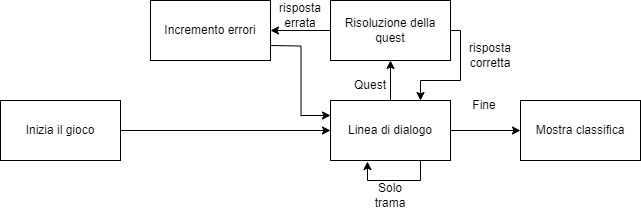

The diagram above was exported from draw.io. Its source (the exported page's mxGraphModel, read from the mxfile embedded in the PNG):
<mxGraphModel dx="1432" dy="738" grid="1" gridSize="10" guides="1" tooltips="1" connect="1" arrows="1" fold="1" page="1" pageScale="1" pageWidth="827" pageHeight="1169" math="0" shadow="0">
  <root>
    <mxCell id="0" />
    <mxCell id="1" parent="0" />
    <mxCell id="AWHT5TuiJ98jWAusrRUZ-3" style="edgeStyle=orthogonalEdgeStyle;rounded=0;orthogonalLoop=1;jettySize=auto;html=1;exitX=1;exitY=0.5;exitDx=0;exitDy=0;entryX=0;entryY=0.5;entryDx=0;entryDy=0;" edge="1" parent="1" source="AWHT5TuiJ98jWAusrRUZ-1" target="AWHT5TuiJ98jWAusrRUZ-2">
      <mxGeometry relative="1" as="geometry" />
    </mxCell>
    <mxCell id="AWHT5TuiJ98jWAusrRUZ-1" value="Inizia il gioco" style="rounded=0;whiteSpace=wrap;html=1;" vertex="1" parent="1">
      <mxGeometry x="40" y="260" width="120" height="60" as="geometry" />
    </mxCell>
    <mxCell id="AWHT5TuiJ98jWAusrRUZ-5" style="edgeStyle=orthogonalEdgeStyle;rounded=0;orthogonalLoop=1;jettySize=auto;html=1;exitX=0.5;exitY=0;exitDx=0;exitDy=0;entryX=0.5;entryY=1;entryDx=0;entryDy=0;" edge="1" parent="1" source="AWHT5TuiJ98jWAusrRUZ-2" target="AWHT5TuiJ98jWAusrRUZ-4">
      <mxGeometry relative="1" as="geometry" />
    </mxCell>
    <mxCell id="AWHT5TuiJ98jWAusrRUZ-27" style="edgeStyle=orthogonalEdgeStyle;rounded=0;orthogonalLoop=1;jettySize=auto;html=1;exitX=1;exitY=0.5;exitDx=0;exitDy=0;" edge="1" parent="1" source="AWHT5TuiJ98jWAusrRUZ-2" target="AWHT5TuiJ98jWAusrRUZ-21">
      <mxGeometry relative="1" as="geometry" />
    </mxCell>
    <mxCell id="AWHT5TuiJ98jWAusrRUZ-2" value="Linea di dialogo" style="rounded=0;whiteSpace=wrap;html=1;" vertex="1" parent="1">
      <mxGeometry x="370" y="260" width="120" height="60" as="geometry" />
    </mxCell>
    <mxCell id="AWHT5TuiJ98jWAusrRUZ-16" style="edgeStyle=orthogonalEdgeStyle;rounded=0;orthogonalLoop=1;jettySize=auto;html=1;exitX=1;exitY=0.5;exitDx=0;exitDy=0;entryX=0.75;entryY=0;entryDx=0;entryDy=0;" edge="1" parent="1" source="AWHT5TuiJ98jWAusrRUZ-4" target="AWHT5TuiJ98jWAusrRUZ-2">
      <mxGeometry relative="1" as="geometry">
        <Array as="points">
          <mxPoint x="500" y="190" />
          <mxPoint x="500" y="240" />
          <mxPoint x="460" y="240" />
        </Array>
      </mxGeometry>
    </mxCell>
    <mxCell id="AWHT5TuiJ98jWAusrRUZ-24" style="edgeStyle=orthogonalEdgeStyle;rounded=0;orthogonalLoop=1;jettySize=auto;html=1;exitX=0;exitY=0.5;exitDx=0;exitDy=0;entryX=1;entryY=0.5;entryDx=0;entryDy=0;" edge="1" parent="1" source="AWHT5TuiJ98jWAusrRUZ-4">
      <mxGeometry relative="1" as="geometry">
        <mxPoint x="310" y="190" as="targetPoint" />
      </mxGeometry>
    </mxCell>
    <mxCell id="AWHT5TuiJ98jWAusrRUZ-4" value="Risoluzione della quest" style="rounded=0;whiteSpace=wrap;html=1;" vertex="1" parent="1">
      <mxGeometry x="370" y="160" width="120" height="60" as="geometry" />
    </mxCell>
    <mxCell id="AWHT5TuiJ98jWAusrRUZ-6" value="Quest" style="text;html=1;align=center;verticalAlign=middle;whiteSpace=wrap;rounded=0;" vertex="1" parent="1">
      <mxGeometry x="380" y="230" width="60" height="30" as="geometry" />
    </mxCell>
    <mxCell id="AWHT5TuiJ98jWAusrRUZ-7" style="edgeStyle=orthogonalEdgeStyle;rounded=0;orthogonalLoop=1;jettySize=auto;html=1;exitX=0.75;exitY=1;exitDx=0;exitDy=0;entryX=0.308;entryY=1.017;entryDx=0;entryDy=0;entryPerimeter=0;" edge="1" parent="1" source="AWHT5TuiJ98jWAusrRUZ-2" target="AWHT5TuiJ98jWAusrRUZ-2">
      <mxGeometry relative="1" as="geometry" />
    </mxCell>
    <mxCell id="AWHT5TuiJ98jWAusrRUZ-8" value="Solo trama" style="text;html=1;align=center;verticalAlign=middle;whiteSpace=wrap;rounded=0;" vertex="1" parent="1">
      <mxGeometry x="400" y="340" width="60" height="30" as="geometry" />
    </mxCell>
    <mxCell id="AWHT5TuiJ98jWAusrRUZ-26" style="edgeStyle=orthogonalEdgeStyle;rounded=0;orthogonalLoop=1;jettySize=auto;html=1;exitX=1;exitY=0.75;exitDx=0;exitDy=0;entryX=0;entryY=0.25;entryDx=0;entryDy=0;" edge="1" parent="1" target="AWHT5TuiJ98jWAusrRUZ-2">
      <mxGeometry relative="1" as="geometry">
        <mxPoint x="310" y="205" as="sourcePoint" />
      </mxGeometry>
    </mxCell>
    <mxCell id="AWHT5TuiJ98jWAusrRUZ-9" value="Incremento errori" style="rounded=0;whiteSpace=wrap;html=1;" vertex="1" parent="1">
      <mxGeometry x="190" y="160" width="120" height="60" as="geometry" />
    </mxCell>
    <mxCell id="AWHT5TuiJ98jWAusrRUZ-13" value="risposta errata" style="text;html=1;align=center;verticalAlign=middle;whiteSpace=wrap;rounded=0;" vertex="1" parent="1">
      <mxGeometry x="310" y="160" width="60" height="30" as="geometry" />
    </mxCell>
    <mxCell id="AWHT5TuiJ98jWAusrRUZ-14" value="risposta corretta" style="text;html=1;align=center;verticalAlign=middle;whiteSpace=wrap;rounded=0;" vertex="1" parent="1">
      <mxGeometry x="500" y="200" width="60" height="30" as="geometry" />
    </mxCell>
    <mxCell id="AWHT5TuiJ98jWAusrRUZ-20" value="Fine" style="text;html=1;align=center;verticalAlign=middle;whiteSpace=wrap;rounded=0;" vertex="1" parent="1">
      <mxGeometry x="494" y="250" width="60" height="30" as="geometry" />
    </mxCell>
    <mxCell id="AWHT5TuiJ98jWAusrRUZ-21" value="Mostra classifica" style="rounded=0;whiteSpace=wrap;html=1;" vertex="1" parent="1">
      <mxGeometry x="560" y="260" width="120" height="60" as="geometry" />
    </mxCell>
  </root>
</mxGraphModel>